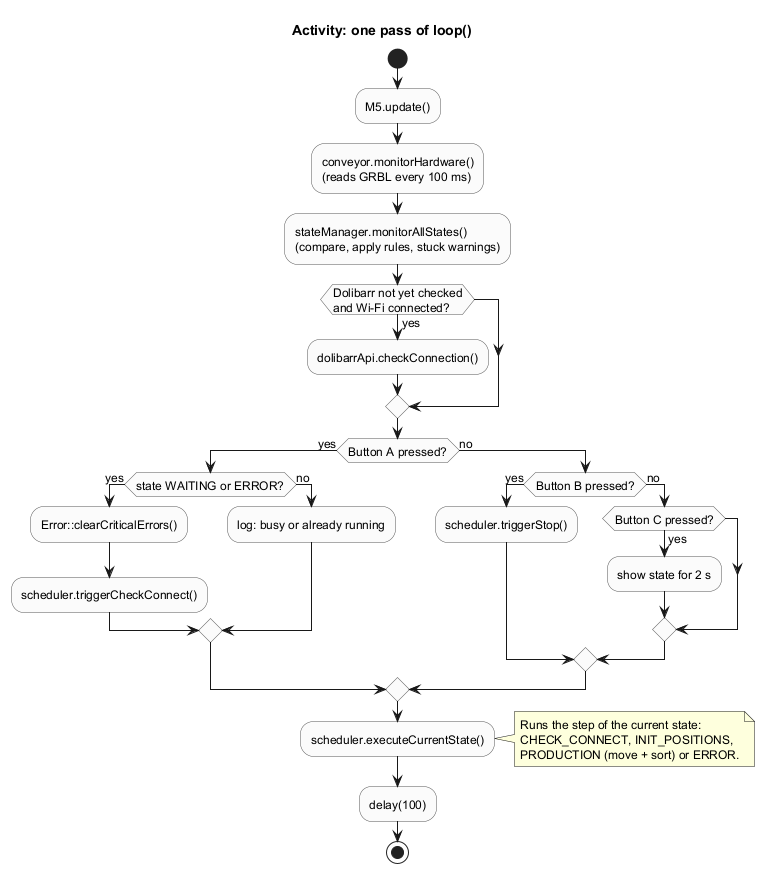

The diagram above was rendered by PlantUML. Its source (embedded in the PNG):
@startuml 10_activity_loop
title Activity: one pass of loop()
skinparam defaultFontSize 12
skinparam activity {
  BackgroundColor #FBFBFB
  BorderColor #555555
}

start
:M5.update();
:conveyor.monitorHardware()\n(reads GRBL every 100 ms);
:stateManager.monitorAllStates()\n(compare, apply rules, stuck warnings);
if (Dolibarr not yet checked\nand Wi-Fi connected?) then (yes)
  :dolibarrApi.checkConnection();
endif
if (Button A pressed?) then (yes)
  if (state WAITING or ERROR?) then (yes)
    :Error::clearCriticalErrors();
    :scheduler.triggerCheckConnect();
  else (no)
    :log: busy or already running;
  endif
else (no)
  if (Button B pressed?) then (yes)
    :scheduler.triggerStop();
  else (no)
    if (Button C pressed?) then (yes)
      :show state for 2 s;
    endif
  endif
endif
:scheduler.executeCurrentState();
note right
  Runs the step of the current state:
  CHECK_CONNECT, INIT_POSITIONS,
  PRODUCTION (move + sort) or ERROR.
end note
:delay(100);
stop
@enduml